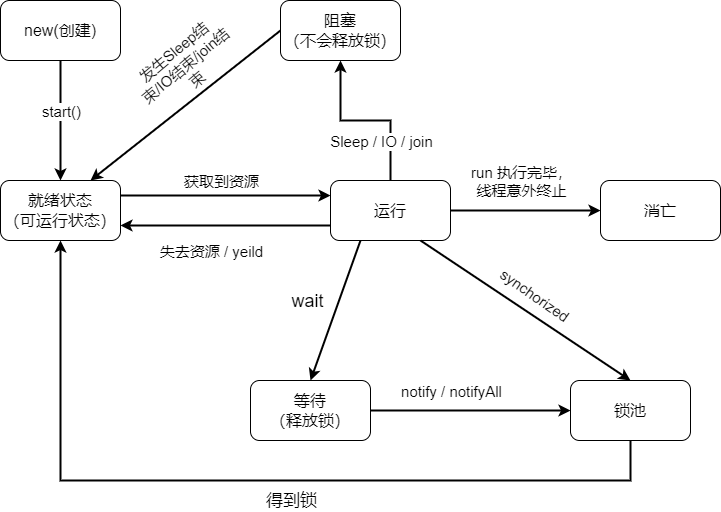

The diagram above was exported from draw.io. Its source (the exported page's mxGraphModel, read from the mxfile embedded in the PNG):
<mxGraphModel dx="1219" dy="769" grid="1" gridSize="10" guides="1" tooltips="1" connect="1" arrows="1" fold="1" page="1" pageScale="1" pageWidth="827" pageHeight="1169" math="0" shadow="0">
  <root>
    <mxCell id="0" />
    <mxCell id="1" parent="0" />
    <mxCell id="V47mbOXtVDECGGTZ-qtd-38" value="" style="group" vertex="1" connectable="0" parent="1">
      <mxGeometry x="50" y="110" width="720" height="480" as="geometry" />
    </mxCell>
    <mxCell id="V47mbOXtVDECGGTZ-qtd-1" value="&lt;font style=&quot;font-size: 16px;&quot;&gt;new(创建)&lt;/font&gt;" style="rounded=1;whiteSpace=wrap;html=1;fontSize=16;" vertex="1" parent="V47mbOXtVDECGGTZ-qtd-38">
      <mxGeometry width="120" height="60" as="geometry" />
    </mxCell>
    <mxCell id="V47mbOXtVDECGGTZ-qtd-3" value="&lt;font style=&quot;font-size: 16px;&quot;&gt;就绪状态&lt;br style=&quot;font-size: 16px;&quot;&gt;（可运行状态）&lt;/font&gt;" style="whiteSpace=wrap;html=1;rounded=1;fontSize=16;" vertex="1" parent="V47mbOXtVDECGGTZ-qtd-38">
      <mxGeometry y="180" width="120" height="60" as="geometry" />
    </mxCell>
    <mxCell id="V47mbOXtVDECGGTZ-qtd-4" value="" style="edgeStyle=orthogonalEdgeStyle;rounded=0;orthogonalLoop=1;jettySize=auto;html=1;strokeWidth=2;" edge="1" parent="V47mbOXtVDECGGTZ-qtd-38" source="V47mbOXtVDECGGTZ-qtd-1" target="V47mbOXtVDECGGTZ-qtd-3">
      <mxGeometry relative="1" as="geometry" />
    </mxCell>
    <mxCell id="V47mbOXtVDECGGTZ-qtd-5" value="&lt;font style=&quot;font-size: 15px;&quot;&gt;start()&lt;/font&gt;" style="edgeLabel;html=1;align=center;verticalAlign=middle;resizable=0;points=[];" vertex="1" connectable="0" parent="V47mbOXtVDECGGTZ-qtd-4">
      <mxGeometry x="-0.16" relative="1" as="geometry">
        <mxPoint as="offset" />
      </mxGeometry>
    </mxCell>
    <mxCell id="V47mbOXtVDECGGTZ-qtd-18" style="edgeStyle=orthogonalEdgeStyle;rounded=0;orthogonalLoop=1;jettySize=auto;html=1;entryX=1;entryY=0.75;entryDx=0;entryDy=0;exitX=0;exitY=0.75;exitDx=0;exitDy=0;strokeWidth=2;" edge="1" parent="V47mbOXtVDECGGTZ-qtd-38" source="V47mbOXtVDECGGTZ-qtd-6" target="V47mbOXtVDECGGTZ-qtd-3">
      <mxGeometry relative="1" as="geometry" />
    </mxCell>
    <mxCell id="V47mbOXtVDECGGTZ-qtd-6" value="运行" style="whiteSpace=wrap;html=1;rounded=1;fontSize=16;" vertex="1" parent="V47mbOXtVDECGGTZ-qtd-38">
      <mxGeometry x="330" y="180" width="120" height="60" as="geometry" />
    </mxCell>
    <mxCell id="V47mbOXtVDECGGTZ-qtd-17" style="edgeStyle=orthogonalEdgeStyle;rounded=0;orthogonalLoop=1;jettySize=auto;html=1;entryX=0;entryY=0.25;entryDx=0;entryDy=0;exitX=1;exitY=0.25;exitDx=0;exitDy=0;strokeWidth=2;" edge="1" parent="V47mbOXtVDECGGTZ-qtd-38" source="V47mbOXtVDECGGTZ-qtd-3" target="V47mbOXtVDECGGTZ-qtd-6">
      <mxGeometry relative="1" as="geometry">
        <mxPoint x="120" y="209.5" as="sourcePoint" />
        <mxPoint x="330" y="209.5" as="targetPoint" />
      </mxGeometry>
    </mxCell>
    <mxCell id="V47mbOXtVDECGGTZ-qtd-7" value="消亡" style="whiteSpace=wrap;html=1;rounded=1;fontSize=16;" vertex="1" parent="V47mbOXtVDECGGTZ-qtd-38">
      <mxGeometry x="600" y="180" width="120" height="60" as="geometry" />
    </mxCell>
    <mxCell id="V47mbOXtVDECGGTZ-qtd-32" style="edgeStyle=orthogonalEdgeStyle;rounded=0;orthogonalLoop=1;jettySize=auto;html=1;entryX=0;entryY=0.5;entryDx=0;entryDy=0;strokeWidth=2;" edge="1" parent="V47mbOXtVDECGGTZ-qtd-38" source="V47mbOXtVDECGGTZ-qtd-6" target="V47mbOXtVDECGGTZ-qtd-7">
      <mxGeometry relative="1" as="geometry" />
    </mxCell>
    <mxCell id="V47mbOXtVDECGGTZ-qtd-33" style="edgeStyle=orthogonalEdgeStyle;rounded=0;orthogonalLoop=1;jettySize=auto;html=1;entryX=0.5;entryY=1;entryDx=0;entryDy=0;strokeWidth=2;" edge="1" parent="V47mbOXtVDECGGTZ-qtd-38" source="V47mbOXtVDECGGTZ-qtd-8" target="V47mbOXtVDECGGTZ-qtd-3">
      <mxGeometry relative="1" as="geometry">
        <Array as="points">
          <mxPoint x="630" y="480" />
          <mxPoint x="60" y="480" />
        </Array>
      </mxGeometry>
    </mxCell>
    <mxCell id="V47mbOXtVDECGGTZ-qtd-8" value="锁池" style="whiteSpace=wrap;html=1;rounded=1;fontSize=16;" vertex="1" parent="V47mbOXtVDECGGTZ-qtd-38">
      <mxGeometry x="570" y="380" width="120" height="60" as="geometry" />
    </mxCell>
    <mxCell id="V47mbOXtVDECGGTZ-qtd-24" style="edgeStyle=orthogonalEdgeStyle;rounded=0;orthogonalLoop=1;jettySize=auto;html=1;entryX=0;entryY=0.5;entryDx=0;entryDy=0;strokeWidth=2;" edge="1" parent="V47mbOXtVDECGGTZ-qtd-38" source="V47mbOXtVDECGGTZ-qtd-10" target="V47mbOXtVDECGGTZ-qtd-8">
      <mxGeometry relative="1" as="geometry" />
    </mxCell>
    <mxCell id="V47mbOXtVDECGGTZ-qtd-10" value="等待&lt;br style=&quot;border-color: var(--border-color);&quot;&gt;（释放锁）" style="whiteSpace=wrap;html=1;rounded=1;fontSize=16;" vertex="1" parent="V47mbOXtVDECGGTZ-qtd-38">
      <mxGeometry x="250" y="380" width="120" height="60" as="geometry" />
    </mxCell>
    <mxCell id="V47mbOXtVDECGGTZ-qtd-12" style="rounded=0;orthogonalLoop=1;jettySize=auto;html=1;exitX=0;exitY=0.5;exitDx=0;exitDy=0;entryX=0.75;entryY=0;entryDx=0;entryDy=0;strokeWidth=2;" edge="1" parent="V47mbOXtVDECGGTZ-qtd-38" source="V47mbOXtVDECGGTZ-qtd-11" target="V47mbOXtVDECGGTZ-qtd-3">
      <mxGeometry relative="1" as="geometry">
        <mxPoint x="160" y="120" as="targetPoint" />
      </mxGeometry>
    </mxCell>
    <mxCell id="V47mbOXtVDECGGTZ-qtd-11" value="阻塞&lt;br style=&quot;border-color: var(--border-color);&quot;&gt;（不会释放锁）" style="whiteSpace=wrap;html=1;rounded=1;fontSize=16;" vertex="1" parent="V47mbOXtVDECGGTZ-qtd-38">
      <mxGeometry x="280" width="120" height="60" as="geometry" />
    </mxCell>
    <mxCell id="V47mbOXtVDECGGTZ-qtd-14" value="发生Sleep结束/IO结束/join结束" style="text;html=1;strokeColor=none;fillColor=none;align=center;verticalAlign=middle;whiteSpace=wrap;rounded=0;fontSize=15;rotation=-40;" vertex="1" parent="V47mbOXtVDECGGTZ-qtd-38">
      <mxGeometry x="130" y="50" width="110" height="30" as="geometry" />
    </mxCell>
    <mxCell id="V47mbOXtVDECGGTZ-qtd-22" value="" style="endArrow=classic;html=1;rounded=0;exitX=0.25;exitY=1;exitDx=0;exitDy=0;entryX=0.5;entryY=0;entryDx=0;entryDy=0;strokeWidth=2;" edge="1" parent="V47mbOXtVDECGGTZ-qtd-38" source="V47mbOXtVDECGGTZ-qtd-6" target="V47mbOXtVDECGGTZ-qtd-10">
      <mxGeometry width="50" height="50" relative="1" as="geometry">
        <mxPoint x="340" y="220" as="sourcePoint" />
        <mxPoint x="390" y="170" as="targetPoint" />
      </mxGeometry>
    </mxCell>
    <mxCell id="V47mbOXtVDECGGTZ-qtd-15" style="edgeStyle=orthogonalEdgeStyle;rounded=0;orthogonalLoop=1;jettySize=auto;html=1;entryX=0.5;entryY=1;entryDx=0;entryDy=0;strokeWidth=2;" edge="1" parent="V47mbOXtVDECGGTZ-qtd-38" source="V47mbOXtVDECGGTZ-qtd-6" target="V47mbOXtVDECGGTZ-qtd-11">
      <mxGeometry relative="1" as="geometry" />
    </mxCell>
    <mxCell id="V47mbOXtVDECGGTZ-qtd-16" value="Sleep / IO / join" style="edgeLabel;html=1;align=center;verticalAlign=middle;resizable=0;points=[];fontSize=15;" vertex="1" connectable="0" parent="V47mbOXtVDECGGTZ-qtd-15">
      <mxGeometry x="-0.0659" y="-2" relative="1" as="geometry">
        <mxPoint x="9" y="22" as="offset" />
      </mxGeometry>
    </mxCell>
    <mxCell id="V47mbOXtVDECGGTZ-qtd-20" value="获取到资源" style="edgeLabel;html=1;align=center;verticalAlign=middle;resizable=0;points=[];fontSize=15;" vertex="1" connectable="0" parent="V47mbOXtVDECGGTZ-qtd-15">
      <mxGeometry x="-0.0659" y="-2" relative="1" as="geometry">
        <mxPoint x="-151" y="62" as="offset" />
      </mxGeometry>
    </mxCell>
    <mxCell id="V47mbOXtVDECGGTZ-qtd-21" value="失去资源 / yeild" style="edgeLabel;html=1;align=center;verticalAlign=middle;resizable=0;points=[];fontSize=15;" vertex="1" connectable="0" parent="V47mbOXtVDECGGTZ-qtd-15">
      <mxGeometry x="-0.0659" y="-2" relative="1" as="geometry">
        <mxPoint x="-161" y="132" as="offset" />
      </mxGeometry>
    </mxCell>
    <mxCell id="V47mbOXtVDECGGTZ-qtd-23" value="wait&lt;span style=&quot;white-space: pre; font-size: 18px;&quot;&gt;&#09;&lt;/span&gt;" style="edgeLabel;html=1;align=center;verticalAlign=middle;resizable=0;points=[];fontSize=18;" vertex="1" connectable="0" parent="V47mbOXtVDECGGTZ-qtd-15">
      <mxGeometry x="-0.0659" y="-2" relative="1" as="geometry">
        <mxPoint x="-61" y="182" as="offset" />
      </mxGeometry>
    </mxCell>
    <mxCell id="V47mbOXtVDECGGTZ-qtd-25" value="notify / notifyAll" style="edgeLabel;html=1;align=center;verticalAlign=middle;resizable=0;points=[];fontSize=15;" vertex="1" connectable="0" parent="V47mbOXtVDECGGTZ-qtd-15">
      <mxGeometry x="-0.0659" y="-2" relative="1" as="geometry">
        <mxPoint x="79" y="272" as="offset" />
      </mxGeometry>
    </mxCell>
    <mxCell id="V47mbOXtVDECGGTZ-qtd-34" value="得到锁" style="edgeLabel;html=1;align=center;verticalAlign=middle;resizable=0;points=[];fontSize=17;" vertex="1" connectable="0" parent="V47mbOXtVDECGGTZ-qtd-15">
      <mxGeometry x="-0.0659" y="-2" relative="1" as="geometry">
        <mxPoint x="-81" y="382" as="offset" />
      </mxGeometry>
    </mxCell>
    <mxCell id="V47mbOXtVDECGGTZ-qtd-35" value="run 执行完毕，&lt;br&gt;线程意外终止" style="edgeLabel;html=1;align=center;verticalAlign=middle;resizable=0;points=[];fontSize=15;" vertex="1" connectable="0" parent="V47mbOXtVDECGGTZ-qtd-15">
      <mxGeometry x="-0.0659" y="-2" relative="1" as="geometry">
        <mxPoint x="149" y="62" as="offset" />
      </mxGeometry>
    </mxCell>
    <mxCell id="V47mbOXtVDECGGTZ-qtd-26" value="" style="endArrow=classic;html=1;rounded=0;exitX=0.75;exitY=1;exitDx=0;exitDy=0;entryX=0.5;entryY=0;entryDx=0;entryDy=0;strokeWidth=2;" edge="1" parent="V47mbOXtVDECGGTZ-qtd-38" source="V47mbOXtVDECGGTZ-qtd-6" target="V47mbOXtVDECGGTZ-qtd-8">
      <mxGeometry width="50" height="50" relative="1" as="geometry">
        <mxPoint x="340" y="220" as="sourcePoint" />
        <mxPoint x="390" y="170" as="targetPoint" />
      </mxGeometry>
    </mxCell>
    <mxCell id="V47mbOXtVDECGGTZ-qtd-29" value="synchorized" style="text;html=1;strokeColor=none;fillColor=none;align=center;verticalAlign=middle;whiteSpace=wrap;rounded=0;fontSize=15;rotation=35;" vertex="1" parent="V47mbOXtVDECGGTZ-qtd-38">
      <mxGeometry x="480" y="280" width="110" height="30" as="geometry" />
    </mxCell>
  </root>
</mxGraphModel>